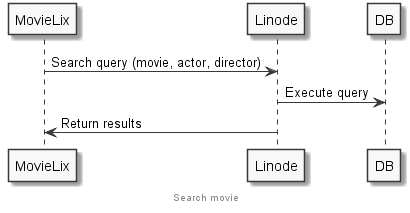

The diagram above was rendered by PlantUML. Its source (embedded in the PNG):
@startuml

skinparam componentStyle uml2
skinparam monochrome true

footer Search movie

MovieLix -> Linode : Search query (movie, actor, director)
Linode -> DB : Execute query
Linode -> MovieLix : Return results

@enduml